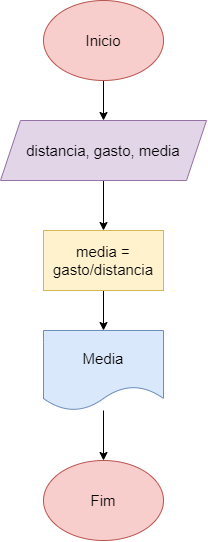

The diagram above was exported from draw.io. Its source (the exported page's mxGraphModel, read from the mxfile embedded in the PNG):
<mxGraphModel dx="934" dy="486" grid="1" gridSize="10" guides="1" tooltips="1" connect="1" arrows="1" fold="1" page="1" pageScale="1" pageWidth="827" pageHeight="1169" math="0" shadow="0">
  <root>
    <mxCell id="0" />
    <mxCell id="1" parent="0" />
    <mxCell id="WxLduHiBn2lw75u4MQvk-3" value="" style="edgeStyle=orthogonalEdgeStyle;rounded=0;orthogonalLoop=1;jettySize=auto;html=1;" edge="1" parent="1" source="WxLduHiBn2lw75u4MQvk-1" target="WxLduHiBn2lw75u4MQvk-2">
      <mxGeometry relative="1" as="geometry" />
    </mxCell>
    <mxCell id="WxLduHiBn2lw75u4MQvk-1" value="&lt;font style=&quot;vertical-align: inherit; font-size: 15px;&quot;&gt;&lt;font style=&quot;vertical-align: inherit; font-size: 15px;&quot;&gt;Inicio&lt;/font&gt;&lt;/font&gt;" style="ellipse;whiteSpace=wrap;html=1;fillColor=#f8cecc;strokeColor=#b85450;fontSize=15;" vertex="1" parent="1">
      <mxGeometry x="354" y="50" width="120" height="80" as="geometry" />
    </mxCell>
    <mxCell id="WxLduHiBn2lw75u4MQvk-5" value="" style="edgeStyle=orthogonalEdgeStyle;rounded=0;orthogonalLoop=1;jettySize=auto;html=1;" edge="1" parent="1" source="WxLduHiBn2lw75u4MQvk-2" target="WxLduHiBn2lw75u4MQvk-4">
      <mxGeometry relative="1" as="geometry" />
    </mxCell>
    <mxCell id="WxLduHiBn2lw75u4MQvk-2" value="distancia, gasto, media" style="shape=parallelogram;perimeter=parallelogramPerimeter;whiteSpace=wrap;html=1;fixedSize=1;fontSize=15;fillColor=#e1d5e7;strokeColor=#9673a6;" vertex="1" parent="1">
      <mxGeometry x="311" y="170" width="206" height="60" as="geometry" />
    </mxCell>
    <mxCell id="WxLduHiBn2lw75u4MQvk-7" value="" style="edgeStyle=orthogonalEdgeStyle;rounded=0;orthogonalLoop=1;jettySize=auto;html=1;" edge="1" parent="1" source="WxLduHiBn2lw75u4MQvk-4" target="WxLduHiBn2lw75u4MQvk-6">
      <mxGeometry relative="1" as="geometry" />
    </mxCell>
    <mxCell id="WxLduHiBn2lw75u4MQvk-4" value="media = gasto/distancia" style="whiteSpace=wrap;html=1;fontSize=15;fillColor=#fff2cc;strokeColor=#d6b656;" vertex="1" parent="1">
      <mxGeometry x="354" y="280" width="120" height="60" as="geometry" />
    </mxCell>
    <mxCell id="WxLduHiBn2lw75u4MQvk-6" value="Media" style="shape=document;whiteSpace=wrap;html=1;boundedLbl=1;fontSize=15;fillColor=#dae8fc;strokeColor=#6c8ebf;" vertex="1" parent="1">
      <mxGeometry x="354" y="380" width="120" height="80" as="geometry" />
    </mxCell>
    <mxCell id="WxLduHiBn2lw75u4MQvk-9" value="Fim" style="ellipse;whiteSpace=wrap;html=1;fillColor=#f8cecc;strokeColor=#b85450;fontSize=15;" vertex="1" parent="1">
      <mxGeometry x="354" y="510" width="120" height="80" as="geometry" />
    </mxCell>
    <mxCell id="WxLduHiBn2lw75u4MQvk-10" value="" style="edgeStyle=orthogonalEdgeStyle;rounded=0;orthogonalLoop=1;jettySize=auto;html=1;" edge="1" parent="1" source="WxLduHiBn2lw75u4MQvk-6" target="WxLduHiBn2lw75u4MQvk-9">
      <mxGeometry relative="1" as="geometry" />
    </mxCell>
  </root>
</mxGraphModel>